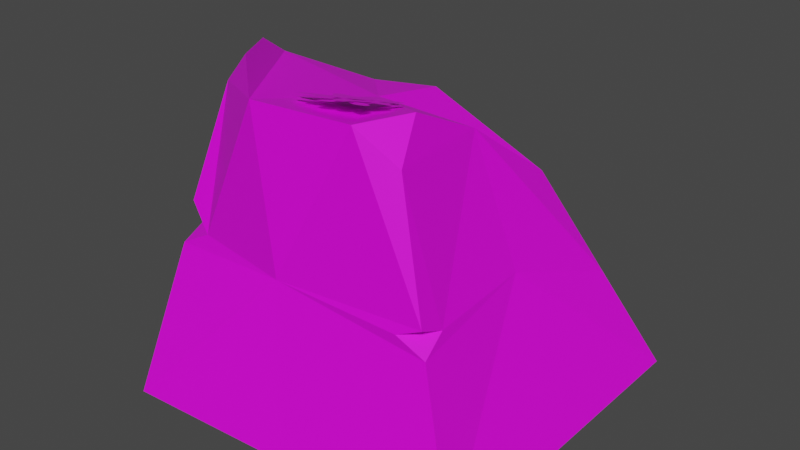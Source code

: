 # Source: rocktest.blend  (saved by Blender 2.80.75; exported with 4.5.12 LTS)
import bpy
from mathutils import Matrix  # noqa: F401  (used for matrix-valued properties, if any)

bpy.ops.wm.read_factory_settings(use_empty=True)
scene = bpy.context.scene
scene.name = 'Scene'

# ---- collections
col_collection = bpy.data.collections.new('Collection'); scene.collection.children.link(col_collection)

# ---- images (referenced by path relative to the original .blend; pixels are not part of the script)
import os
ASSET_DIR = os.environ.get("B2B_ASSET_DIR", "")  # directory of the original .blend (textures are referenced by path, not embedded)
HERE = os.path.dirname(os.path.abspath(__file__))  # packed textures are extracted next to this script under _unpacked/

def load_image(name, relpath, width, height, colorspace="sRGB"):
    """Load a texture the original file referenced (path relative to the .blend, or extracted next to this script)."""
    p = next((c for c in (os.path.join(HERE, relpath), os.path.join(ASSET_DIR, relpath)) if relpath and os.path.exists(c)), "")
    if p:
        img = bpy.data.images.load(p, check_existing=True)
        img.name = name
    else:  # same state as the original file: an image datablock whose file is absent (Cycles renders it pink)
        img = bpy.data.images.new(name, width, height)
        img.source = "FILE"
        img.filepath = "//" + (relpath or name)
    img.colorspace_settings.name = colorspace
    return img
img_style2tex_png = load_image('style2tex.png', 'style2tex.png', 1024, 1024, 'sRGB')

# ---- materials (node trees are filled in below, after node groups)
mat_rock = bpy.data.materials.new('Rock')
mat_rock.use_transparent_shadow = False
mat_rock.preview_render_type = 'CUBE'

# ---- material node trees
mat_rock.use_nodes = True; mat_rock.node_tree.nodes.clear()
_N = mat_rock.node_tree.nodes; _L = mat_rock.node_tree.links
n0 = _N.new('ShaderNodeOutputMaterial'); n0.name = 'Material Output'; n0.location = (300, 300)
n1 = _N.new('ShaderNodeBsdfPrincipled'); n1.name = 'Principled BSDF'; n1.location = (10, 300)
n1.distribution = 'GGX'
n1.subsurface_method = 'BURLEY'
n1.inputs[3].default_value = 1.45
n1.inputs[27].default_value = (0.0, 0.0, 0.0, 1.0)
n1.inputs[28].default_value = 1.0
n2 = _N.new('ShaderNodeTexImage'); n2.name = 'Image Texture'; n2.location = (-180, 280)
n2.image = img_style2tex_png
n2.interpolation = 'Closest'
_L.new(n1.outputs[0], n0.inputs[0])
_L.new(n2.outputs[0], n1.inputs[0])
n0.is_active_output = True

# ---- world
world_world = bpy.data.worlds.new('World'); scene.world = world_world
world_world.use_nodes = True; world_world.node_tree.nodes.clear()
_N = world_world.node_tree.nodes; _L = world_world.node_tree.links
n0 = _N.new('ShaderNodeOutputWorld'); n0.name = 'World Output'; n0.location = (300, 300)
n1 = _N.new('ShaderNodeBackground'); n1.name = 'Background'; n1.location = (10, 300)
n1.inputs[0].default_value = (0.05088, 0.05088, 0.05088, 1.0)
_L.new(n1.outputs[0], n0.inputs[0])
n0.is_active_output = True
world_world.color = (0.05088, 0.05088, 0.05088)
world_world.use_sun_shadow = False
world_world.sun_shadow_jitter_overblur = 0.0

# ---- meshes
me_cube_001 = bpy.data.meshes.new('Cube.001')
me_cube_001.from_pydata([(-1.107, -1.107, -1.021), (-1.045, 0.7806, -0.9196), (1.0, -1.0, -1.0), (1.0, 1.0, -1.0), (0.4617, 0.4648, 0.2608), (-1.203, -0.2094, -1.036), (-0.99, 0.02281, 0.7287), (1.0, 0.0, -1.0), (0.4261, -0.1088, 0.6731), (-0.08933, 1.03, -1.096), (-0.3151, 0.5347, 0.5323), (-0.05368, -1.053, -1.011), (-0.2134, -0.9676, 0.9157), (-0.2799, 0.001203, 0.6349), (-0.1014, -0.1047, -1.018), (-0.972, 0.6505, -0.2308), (0.7308, 0.7324, -0.3696), (0.6658, -0.05062, -0.06232), (-1.096, -0.0933, -0.1537), (-0.1691, -0.9077, -0.03491), (0.445, -0.5831, 0.9018), (0.3103, -0.8626, 0.8928), (0.5411, -0.7983, 0.7219), (-0.8996, -0.7879, 0.1301), (-0.9678, -0.6223, -0.03087), (-0.943, -0.8413, -0.1136), (-0.7397, -0.8446, -0.001071), (0.7305, -0.7336, -0.0472), (0.7317, -0.8873, 0.02311), (0.5909, -0.9044, -0.04308), (0.7581, -0.8916, -0.1272), (-0.9204, 0.4033, 0.5216), (-0.7652, 0.5236, 0.475), (-0.913, 0.5453, 0.3261), (-0.2006, 0.8654, -0.3988), (-0.5748, 0.8098, -0.2083), (-0.2227, 0.7931, -0.1826), (0.2554, 0.6577, -0.3642), (-0.5288, -0.6863, 0.9918), (-0.8503, -0.2687, 0.9048), (-0.788, -0.5836, 0.7716), (0.4617, 0.4648, 0.2608), (0.4261, -0.1088, 0.6731), (0.7308, 0.7324, -0.3696), (0.6658, -0.05062, -0.06232), (0.445, -0.5831, 0.9018), (0.5411, -0.7983, 0.7219), (0.7305, -0.7336, -0.0472), (0.7317, -0.8873, 0.02311)], [], [(15, 33, 32, 10, 36, 35), (26, 24, 25), (14, 7, 2, 11), (24, 23, 40, 39, 6, 18), (35, 37, 34), (9, 3, 7, 14), (11, 19, 26, 25, 0), (1, 9, 14, 5), (4, 10, 13, 8), (27, 29, 30), (5, 14, 11, 0), (29, 28, 22, 21, 12, 19), (18, 6, 31, 33, 15), (37, 36, 10, 4, 16), (13, 6, 39, 38, 12), (3, 16, 17, 7), (0, 25, 24, 18, 5), (2, 30, 29, 19, 11), (1, 15, 35, 34, 9), (5, 18, 15, 1), (20, 21, 22), (8, 13, 12, 21, 20), (24, 26, 23), (29, 27, 28), (7, 17, 27, 30, 2), (31, 32, 33), (10, 32, 31, 6, 13), (37, 35, 36), (9, 34, 37, 16, 3), (38, 39, 40), (19, 12, 38, 40, 23, 26), (43, 41, 42, 44), (44, 42, 45, 46, 48, 47)])
_uv = me_cube_001.uv_layers.new(name='UVMap')
_uv.uv.foreach_set('vector', [0.544, 0.5305, 0.544, 0.779, 0.513, 0.861, 0.419, 0.9445, 0.388, 0.5305, 0.4505, 0.5305, 0.0815, 0.037, 0.05, 0.037, 0.05, 0.0055, 0.388, 0.108, 0.707, 0.09, 0.707, 0.181, 0.388, 0.181, 0.445, 0.485, 0.4765, 0.5655, 0.445, 0.884, 0.3825, 0.963, 0.32, 0.884, 0.3515, 0.406, 0.76, 0.048, 0.6035, 0.048, 0.6975, 0.0165, 0.388, 0.017, 0.707, 0.017, 0.707, 0.09, 0.388, 0.108, 0.368, 0.072, 0.3345, 0.4995, 0.167, 0.514, 0.108, 0.4655, 0.059, 0.0685, 0.134, 0.017, 0.388, 0.017, 0.388, 0.108, 0.0705, 0.1265, 0.722, 0.9825, 0.346, 0.9825, 0.346, 0.946, 0.722, 0.934, 0.1425, 0.073, 0.1115, 0.073, 0.1425, 0.0105, 0.0705, 0.1265, 0.388, 0.108, 0.388, 0.181, 0.134, 0.181, 0.557, 0.497, 0.598, 0.526, 0.5415, 0.8325, 0.475, 0.9065, 0.321, 0.9165, 0.3345, 0.4995, 0.3515, 0.406, 0.32, 0.884, 0.2575, 0.8035, 0.2265, 0.6445, 0.195, 0.406, 0.294, 0.4485, 0.388, 0.5305, 0.419, 0.9445, 0.263, 0.779, 0.2005, 0.4485, 0.346, 0.946, 0.0455, 0.946, 0.1205, 0.9215, 0.271, 0.8855, 0.421, 0.873, 0.5605, 0.0635, 0.529, 0.3735, 0.373, 0.5285, 0.373, 0.0635, 0.539, 0.007, 0.5075, 0.406, 0.445, 0.485, 0.3515, 0.406, 0.3825, 0.007, 0.677, 0.077, 0.6055, 0.4605, 0.557, 0.497, 0.3345, 0.4995, 0.368, 0.072, 0.544, 0.118, 0.544, 0.5305, 0.4505, 0.5305, 0.388, 0.4485, 0.3565, 0.0345, 0.3825, 0.007, 0.3515, 0.406, 0.195, 0.406, 0.164, 0.0875, 0.2685, 0.046, 0.2375, 0.015, 0.2685, 0.015, 0.722, 0.934, 0.346, 0.946, 0.421, 0.873, 0.6465, 0.873, 0.722, 0.8975, 0.019, 0.037, 0.05, 0.037, 0.019, 0.068, 0.1115, 0.073, 0.1425, 0.073, 0.1425, 0.073, 0.373, 0.0635, 0.373, 0.5285, 0.2165, 0.5285, 0.1855, 0.5285, 0.1855, 0.0635, 0.2095, 0.01, 0.2095, 0.041, 0.178, 0.041, 0.346, 0.9825, 0.1205, 0.9825, 0.0455, 0.97, 0.0455, 0.946, 0.346, 0.946, 0.6035, 0.048, 0.76, 0.048, 0.6975, 0.079, 0.3565, 0.0345, 0.388, 0.4485, 0.294, 0.4485, 0.2005, 0.4485, 0.138, 0.118, 0.4, 0.2395, 0.3885, 0.59, 0.219, 0.409, 0.3345, 0.4995, 0.321, 0.9165, 0.2285, 0.9495, 0.1525, 0.8535, 0.12, 0.5725, 0.167, 0.514, 0.529, 0.3735, 0.4665, 0.6835, 0.3415, 0.8385, 0.373, 0.5285, 0.373, 0.5285, 0.3415, 0.8385, 0.248, 0.9935, 0.2165, 0.9155, 0.1855, 0.605, 0.2165, 0.5285])
me_cube_001.materials.append(mat_rock)
me_cube_001.use_remesh_preserve_volume = False
me_cube_001.use_remesh_preserve_attributes = False
me_cube_001.use_mirror_vertex_groups = False
me_cube_001.update()
me_plane = bpy.data.meshes.new('Plane')
me_plane.from_pydata([(-1.0, 0.3333, 0.0), (-1.0, -0.3333, 0.0), (-0.3333, -1.0, 0.0), (0.3333, -1.0, 0.0), (1.0, -0.3333, 0.0), (1.0, 0.3333, 0.0), (0.3333, 1.0, 0.0), (-0.3333, 1.0, 0.0), (-0.3333, -0.3333, 0.0), (-0.3333, 0.3333, 0.0), (0.3333, -0.3333, 0.0), (0.3333, 0.3333, 0.0)], [], [(9, 11, 6, 7), (1, 8, 9, 0), (2, 3, 10, 8), (8, 10, 11, 9), (10, 4, 5, 11), (11, 5, 6), (7, 0, 9), (8, 1, 2), (10, 3, 4)])
_uv = me_plane.uv_layers.new(name='UVMap')
_uv.uv.foreach_set('vector', [0.844, 0.8695, 0.91, 0.8695, 0.91, 0.934, 0.844, 0.934, 0.7795, 0.8035, 0.844, 0.8035, 0.844, 0.8695, 0.7795, 0.8695, 0.844, 0.739, 0.91, 0.739, 0.91, 0.8035, 0.844, 0.8035, 0.844, 0.8035, 0.91, 0.8035, 0.91, 0.8695, 0.844, 0.8695, 0.91, 0.8035, 0.9745, 0.8035, 0.9745, 0.8695, 0.91, 0.8695, 0.91, 0.8695, 0.9745, 0.8695, 0.91, 0.934, 0.844, 0.934, 0.7795, 0.8695, 0.844, 0.8695, 0.844, 0.8035, 0.7795, 0.8035, 0.844, 0.739, 0.91, 0.8035, 0.91, 0.739, 0.9745, 0.8035])
me_plane.materials.append(mat_rock)
me_plane.use_remesh_preserve_volume = False
me_plane.use_remesh_preserve_attributes = False
me_plane.use_mirror_vertex_groups = False
me_plane.update()
me_plane_001 = bpy.data.meshes.new('Plane.001')
me_plane_001.from_pydata([(-1.0, -1.0, 0.0), (1.0, -1.0, 0.0), (-1.0, 1.0, 0.0), (1.0, 1.0, 0.0)], [], [(0, 1, 3, 2)])
_uv = me_plane_001.uv_layers.new(name='UVMap')
_uv.uv.foreach_set('vector', [0.796, 0.6365, 0.804, 0.022, 0.984, 0.014, 0.973, 0.6265])
me_plane_001.materials.append(mat_rock)
me_plane_001.use_remesh_preserve_volume = False
me_plane_001.use_remesh_preserve_attributes = False
me_plane_001.use_mirror_vertex_groups = False
me_plane_001.update()
me_plane_002 = bpy.data.meshes.new('Plane.002')
me_plane_002.from_pydata([(-1.0, -1.0, 0.0), (1.0, -1.0, 0.0), (-1.0, 1.0, 0.0), (1.0, 1.0, 0.0)], [], [(0, 1, 3, 2)])
_uv = me_plane_002.uv_layers.new(name='UVMap')
_uv.uv.foreach_set('vector', [0.9795, 0.0315, 0.9765, 0.6535, 0.7905, 0.643, 0.796, 0.0255])
me_plane_002.materials.append(mat_rock)
me_plane_002.use_remesh_preserve_volume = False
me_plane_002.use_remesh_preserve_attributes = False
me_plane_002.use_mirror_vertex_groups = False
me_plane_002.update()
me_plane_004 = bpy.data.meshes.new('Plane.004')
me_plane_004.from_pydata([(-1.0, -1.0, 0.0), (1.0, -1.0, 0.0), (-1.0, 1.0, 0.0), (1.0, 1.0, 0.0)], [], [(0, 1, 3, 2)])
_uv = me_plane_004.uv_layers.new(name='UVMap')
_uv.uv.foreach_set('vector', [0.9805, 0.643, 0.973, 0.021, 0.785, 0.024, 0.795, 0.642])
me_plane_004.materials.append(mat_rock)
me_plane_004.use_remesh_preserve_volume = False
me_plane_004.use_remesh_preserve_attributes = False
me_plane_004.use_mirror_vertex_groups = False
me_plane_004.update()
me_plane_003 = bpy.data.meshes.new('Plane.003')
me_plane_003.from_pydata([(-1.0, -1.0, 0.0), (1.0, -1.0, 0.0), (-1.0, 1.0, 0.0), (1.0, 1.0, 0.0)], [], [(0, 1, 3, 2)])
_uv = me_plane_003.uv_layers.new(name='UVMap')
_uv.uv.foreach_set('vector', [0.9825, 0.0145, 0.984, 0.6515, 0.787, 0.645, 0.7885, 0.0125])
me_plane_003.materials.append(mat_rock)
me_plane_003.use_remesh_preserve_volume = False
me_plane_003.use_remesh_preserve_attributes = False
me_plane_003.use_mirror_vertex_groups = False
me_plane_003.update()
me_plane_006 = bpy.data.meshes.new('Plane.006')
me_plane_006.from_pydata([(-1.0, -1.0, 0.0), (1.0, -1.0, 0.0), (-1.0, 1.0, 0.0), (1.0, 1.0, 0.0)], [], [(0, 1, 3, 2)])
_uv = me_plane_006.uv_layers.new(name='UVMap')
_uv.uv.foreach_set('vector', [0.9805, 0.033, 0.9805, 0.6525, 0.7895, 0.644, 0.7895, 0.033])
me_plane_006.materials.append(mat_rock)
me_plane_006.use_remesh_preserve_volume = False
me_plane_006.use_remesh_preserve_attributes = False
me_plane_006.use_mirror_vertex_groups = False
me_plane_006.update()
me_plane_005 = bpy.data.meshes.new('Plane.005')
me_plane_005.from_pydata([(-1.0, -1.0, 0.0), (1.0, -1.0, 0.0), (-1.0, 1.0, 0.0), (1.0, 1.0, 0.0)], [], [(0, 1, 3, 2)])
_uv = me_plane_005.uv_layers.new(name='UVMap')
_uv.uv.foreach_set('vector', [0.7885, 0.647, 0.7935, 0.0245, 0.988, 0.0295, 0.983, 0.6455])
me_plane_005.materials.append(mat_rock)
me_plane_005.use_remesh_preserve_volume = False
me_plane_005.use_remesh_preserve_attributes = False
me_plane_005.use_mirror_vertex_groups = False
me_plane_005.update()
me_plane_008 = bpy.data.meshes.new('Plane.008')
me_plane_008.from_pydata([(-1.0, -1.0, 0.0), (1.0, -1.0, 0.0), (-1.0, 1.0, 0.0), (1.0, 1.0, 0.0)], [], [(0, 1, 3, 2)])
_uv = me_plane_008.uv_layers.new(name='UVMap')
_uv.uv.foreach_set('vector', [0.779, 0.651, 0.8, 0.0175, 0.9945, 0.0285, 0.9765, 0.6555])
me_plane_008.materials.append(mat_rock)
me_plane_008.use_remesh_preserve_volume = False
me_plane_008.use_remesh_preserve_attributes = False
me_plane_008.use_mirror_vertex_groups = False
me_plane_008.update()
me_plane_007 = bpy.data.meshes.new('Plane.007')
me_plane_007.from_pydata([(-1.0, -1.0, 0.0), (1.0, -1.0, 0.0), (-1.0, 1.0, 0.0), (1.0, 1.0, 0.0)], [], [(0, 1, 3, 2)])
_uv = me_plane_007.uv_layers.new(name='UVMap')
_uv.uv.foreach_set('vector', [0.9755, 0.012, 0.9745, 0.6545, 0.795, 0.65, 0.794, 0.012])
me_plane_007.materials.append(mat_rock)
me_plane_007.use_remesh_preserve_volume = False
me_plane_007.use_remesh_preserve_attributes = False
me_plane_007.use_mirror_vertex_groups = False
me_plane_007.update()
me_plane_010 = bpy.data.meshes.new('Plane.010')
me_plane_010.from_pydata([(-1.0, -1.0, 0.0), (1.0, -1.0, 0.0), (-1.0, 1.0, 0.0), (1.0, 1.0, 0.0)], [], [(0, 1, 3, 2)])
_uv = me_plane_010.uv_layers.new(name='UVMap')
_uv.uv.foreach_set('vector', [0.9905, 0.02, 0.9695, 0.6535, 0.782, 0.6355, 0.7985, 0.0065])
me_plane_010.materials.append(mat_rock)
me_plane_010.use_remesh_preserve_volume = False
me_plane_010.use_remesh_preserve_attributes = False
me_plane_010.use_mirror_vertex_groups = False
me_plane_010.update()
me_plane_009 = bpy.data.meshes.new('Plane.009')
me_plane_009.from_pydata([(-1.0, -1.0, 0.0), (1.0, -1.0, 0.0), (-1.0, 1.0, 0.0), (1.0, 1.0, 0.0)], [], [(0, 1, 3, 2)])
_uv = me_plane_009.uv_layers.new(name='UVMap')
_uv.uv.foreach_set('vector', [0.785, 0.642, 0.7915, 0.02, 0.982, 0.02, 0.9785, 0.6375])
me_plane_009.materials.append(mat_rock)
me_plane_009.use_remesh_preserve_volume = False
me_plane_009.use_remesh_preserve_attributes = False
me_plane_009.use_mirror_vertex_groups = False
me_plane_009.update()
me_plane_012 = bpy.data.meshes.new('Plane.012')
me_plane_012.from_pydata([(-1.0, -1.0, 0.0), (1.0, -1.0, 0.0), (-1.0, 1.0, 0.0), (1.0, 1.0, 0.0)], [], [(0, 1, 3, 2)])
_uv = me_plane_012.uv_layers.new(name='UVMap')
_uv.uv.foreach_set('vector', [0.7915, 0.6475, 0.7975, 0.0285, 0.9805, 0.0315, 0.9775, 0.6475])
me_plane_012.materials.append(mat_rock)
me_plane_012.use_remesh_preserve_volume = False
me_plane_012.use_remesh_preserve_attributes = False
me_plane_012.use_mirror_vertex_groups = False
me_plane_012.update()
me_plane_011 = bpy.data.meshes.new('Plane.011')
me_plane_011.from_pydata([(-1.0, -1.0, 0.0), (1.0, -1.0, 0.0), (-1.0, 1.0, 0.0), (1.0, 1.0, 0.0)], [], [(0, 1, 3, 2)])
_uv = me_plane_011.uv_layers.new(name='UVMap')
_uv.uv.foreach_set('vector', [0.988, 0.0225, 0.979, 0.6525, 0.7915, 0.646, 0.796, 0.018])
me_plane_011.materials.append(mat_rock)
me_plane_011.use_remesh_preserve_volume = False
me_plane_011.use_remesh_preserve_attributes = False
me_plane_011.use_mirror_vertex_groups = False
me_plane_011.update()
me_plane_014 = bpy.data.meshes.new('Plane.014')
me_plane_014.from_pydata([(-1.0, -1.0, 0.0), (1.0, -1.0, 0.0), (-1.0, 1.0, 0.0), (1.0, 1.0, 0.0)], [], [(0, 1, 3, 2)])
_uv = me_plane_014.uv_layers.new(name='UVMap')
_uv.uv.foreach_set('vector', [0.9925, 0.0175, 0.983, 0.6525, 0.787, 0.646, 0.7915, 0.013])
me_plane_014.materials.append(mat_rock)
me_plane_014.use_remesh_preserve_volume = False
me_plane_014.use_remesh_preserve_attributes = False
me_plane_014.use_mirror_vertex_groups = False
me_plane_014.update()
me_plane_013 = bpy.data.meshes.new('Plane.013')
me_plane_013.from_pydata([(-1.0, -1.0, 0.0), (1.0, -1.0, 0.0), (-1.0, 1.0, 0.0), (1.0, 1.0, 0.0)], [], [(0, 1, 3, 2)])
_uv = me_plane_013.uv_layers.new(name='UVMap')
_uv.uv.foreach_set('vector', [0.7855, 0.643, 0.7915, 0.0145, 0.982, 0.019, 0.979, 0.6495])
me_plane_013.materials.append(mat_rock)
me_plane_013.use_remesh_preserve_volume = False
me_plane_013.use_remesh_preserve_attributes = False
me_plane_013.use_mirror_vertex_groups = False
me_plane_013.update()

# ---- objects
ob_cube = bpy.data.objects.new('Cube', me_cube_001)
ob_plane = bpy.data.objects.new('Plane', me_plane)
ob_plane_001 = bpy.data.objects.new('Plane.001', me_plane_001)
ob_plane_002 = bpy.data.objects.new('Plane.002', me_plane_002)
ob_plane_004 = bpy.data.objects.new('Plane.004', me_plane_004)
ob_plane_003 = bpy.data.objects.new('Plane.003', me_plane_003)
ob_plane_006 = bpy.data.objects.new('Plane.006', me_plane_006)
ob_plane_005 = bpy.data.objects.new('Plane.005', me_plane_005)
ob_plane_008 = bpy.data.objects.new('Plane.008', me_plane_008)
ob_plane_007 = bpy.data.objects.new('Plane.007', me_plane_007)
ob_plane_010 = bpy.data.objects.new('Plane.010', me_plane_010)
ob_plane_009 = bpy.data.objects.new('Plane.009', me_plane_009)
ob_plane_012 = bpy.data.objects.new('Plane.012', me_plane_012)
ob_plane_011 = bpy.data.objects.new('Plane.011', me_plane_011)
ob_plane_014 = bpy.data.objects.new('Plane.014', me_plane_014)
ob_plane_013 = bpy.data.objects.new('Plane.013', me_plane_013)

# ---- transforms, parenting, visibility, modifiers, constraints
ob_cube.location = (0.0, 0.0, 0.0)
ob_cube.lineart.crease_threshold = 0.0
ob_plane.location = (0.01032, -0.5273, 0.8497)
ob_plane.rotation_euler = (-0.2771, -0.1436, -0.08959)
ob_plane.scale = (0.1064, 0.1064, 0.1064)
ob_plane.lineart.crease_threshold = 0.0
_m = ob_plane.modifiers.new('Subdivision', 'SUBSURF')
_m.uv_smooth = 'PRESERVE_CORNERS'
_m.show_only_control_edges = False
ob_plane_001.location = (-0.1498, -0.5222, 0.8139)
ob_plane_001.rotation_euler = (-0.2771, -0.1436, -0.08959)
ob_plane_001.scale = (0.106, 0.04792, 0.04792)
ob_plane_001.lineart.crease_threshold = 0.0
_m = ob_plane_001.modifiers.new('Subdivision', 'SUBSURF')
_m.uv_smooth = 'PRESERVE_CORNERS'
_m.show_only_control_edges = False
ob_plane_002.location = (0.1712, -0.548, 0.8714)
ob_plane_002.rotation_euler = (-0.2771, -0.1436, -0.08959)
ob_plane_002.scale = (0.106, 0.04792, 0.04792)
ob_plane_002.lineart.crease_threshold = 0.0
_m = ob_plane_002.modifiers.new('Subdivision', 'SUBSURF')
_m.uv_smooth = 'PRESERVE_CORNERS'
_m.show_only_control_edges = False
ob_plane_004.location = (-0.1394, -0.5998, 0.8501)
ob_plane_004.rotation_euler = (-0.311, 0.01329, 0.4177)
ob_plane_004.scale = (0.106, 0.04792, 0.04792)
ob_plane_004.lineart.crease_threshold = 0.0
_m = ob_plane_004.modifiers.new('Subdivision', 'SUBSURF')
_m.uv_smooth = 'PRESERVE_CORNERS'
_m.show_only_control_edges = False
ob_plane_003.location = (0.1607, -0.4704, 0.8351)
ob_plane_003.rotation_euler = (-0.311, 0.01329, 0.4177)
ob_plane_003.scale = (0.106, 0.04792, 0.04792)
ob_plane_003.lineart.crease_threshold = 0.0
_m = ob_plane_003.modifiers.new('Subdivision', 'SUBSURF')
_m.uv_smooth = 'PRESERVE_CORNERS'
_m.show_only_control_edges = False
ob_plane_006.location = (0.1161, -0.4114, 0.824)
ob_plane_006.rotation_euler = (-0.2752, 0.1473, 0.8558)
ob_plane_006.scale = (0.106, 0.04792, 0.04792)
ob_plane_006.lineart.crease_threshold = 0.0
_m = ob_plane_006.modifiers.new('Subdivision', 'SUBSURF')
_m.uv_smooth = 'PRESERVE_CORNERS'
_m.show_only_control_edges = False
ob_plane_005.location = (-0.0947, -0.6588, 0.8613)
ob_plane_005.rotation_euler = (-0.2752, 0.1473, 0.8558)
ob_plane_005.scale = (0.106, 0.04792, 0.04792)
ob_plane_005.lineart.crease_threshold = 0.0
_m = ob_plane_005.modifiers.new('Subdivision', 'SUBSURF')
_m.uv_smooth = 'PRESERVE_CORNERS'
_m.show_only_control_edges = False
ob_plane_008.location = (-0.03392, -0.6857, 0.8883)
ob_plane_008.rotation_euler = (-0.1883, 0.2493, 1.29)
ob_plane_008.scale = (0.106, 0.04792, 0.04792)
ob_plane_008.lineart.crease_threshold = 0.0
_m = ob_plane_008.modifiers.new('Subdivision', 'SUBSURF')
_m.uv_smooth = 'PRESERVE_CORNERS'
_m.show_only_control_edges = False
ob_plane_007.location = (0.05528, -0.3845, 0.797)
ob_plane_007.rotation_euler = (-0.1883, 0.2493, 1.29)
ob_plane_007.scale = (0.106, 0.04792, 0.04792)
ob_plane_007.lineart.crease_threshold = 0.0
_m = ob_plane_007.modifiers.new('Subdivision', 'SUBSURF')
_m.uv_smooth = 'PRESERVE_CORNERS'
_m.show_only_control_edges = False
ob_plane_010.location = (-0.008583, -0.3785, 0.7994)
ob_plane_010.rotation_euler = (-0.07784, 0.3017, 1.69)
ob_plane_010.scale = (0.106, 0.04792, 0.04792)
ob_plane_010.lineart.crease_threshold = 0.0
_m = ob_plane_010.modifiers.new('Subdivision', 'SUBSURF')
_m.uv_smooth = 'PRESERVE_CORNERS'
_m.show_only_control_edges = False
ob_plane_009.location = (0.02994, -0.6916, 0.8859)
ob_plane_009.rotation_euler = (-0.07784, 0.3017, 1.69)
ob_plane_009.scale = (0.106, 0.04792, 0.04792)
ob_plane_009.lineart.crease_threshold = 0.0
_m = ob_plane_009.modifiers.new('Subdivision', 'SUBSURF')
_m.uv_smooth = 'PRESERVE_CORNERS'
_m.show_only_control_edges = False
ob_plane_012.location = (0.08894, -0.6678, 0.8975)
ob_plane_012.rotation_euler = (0.04717, 0.3078, 2.102)
ob_plane_012.scale = (0.106, 0.04792, 0.04792)
ob_plane_012.lineart.crease_threshold = 0.0
_m = ob_plane_012.modifiers.new('Subdivision', 'SUBSURF')
_m.uv_smooth = 'PRESERVE_CORNERS'
_m.show_only_control_edges = False
ob_plane_011.location = (-0.06758, -0.4023, 0.7878)
ob_plane_011.rotation_euler = (0.04717, 0.3078, 2.102)
ob_plane_011.scale = (0.106, 0.04792, 0.04792)
ob_plane_011.lineart.crease_threshold = 0.0
_m = ob_plane_011.modifiers.new('Subdivision', 'SUBSURF')
_m.uv_smooth = 'PRESERVE_CORNERS'
_m.show_only_control_edges = False
ob_plane_014.location = (-0.1222, -0.4468, 0.8064)
ob_plane_014.rotation_euler = (0.1774, 0.2571, 2.561)
ob_plane_014.scale = (0.106, 0.04792, 0.04792)
ob_plane_014.lineart.crease_threshold = 0.0
_m = ob_plane_014.modifiers.new('Subdivision', 'SUBSURF')
_m.uv_smooth = 'PRESERVE_CORNERS'
_m.show_only_control_edges = False
ob_plane_013.location = (0.1435, -0.6233, 0.8789)
ob_plane_013.rotation_euler = (0.1774, 0.2571, 2.561)
ob_plane_013.scale = (0.106, 0.04792, 0.04792)
ob_plane_013.lineart.crease_threshold = 0.0
_m = ob_plane_013.modifiers.new('Subdivision', 'SUBSURF')
_m.uv_smooth = 'PRESERVE_CORNERS'
_m.show_only_control_edges = False

# ---- collection membership
col_collection.objects.link(ob_cube)
col_collection.objects.link(ob_plane)
col_collection.objects.link(ob_plane_001)
col_collection.objects.link(ob_plane_002)
col_collection.objects.link(ob_plane_004)
col_collection.objects.link(ob_plane_003)
col_collection.objects.link(ob_plane_006)
col_collection.objects.link(ob_plane_005)
col_collection.objects.link(ob_plane_008)
col_collection.objects.link(ob_plane_007)
col_collection.objects.link(ob_plane_010)
col_collection.objects.link(ob_plane_009)
col_collection.objects.link(ob_plane_012)
col_collection.objects.link(ob_plane_011)
col_collection.objects.link(ob_plane_014)
col_collection.objects.link(ob_plane_013)

# ---- scene / render settings (as saved in the file)
scene.frame_start = 1; scene.frame_end = 250; scene.frame_set(1)
scene.render.engine = 'BLENDER_EEVEE_NEXT'
scene.cycles.use_denoising = False
scene.cycles.samples = 128
scene.cycles.sampling_pattern = 'TABULATED_SOBOL'
scene.cycles.use_adaptive_sampling = False
scene.cycles.use_light_tree = False
scene.view_settings.view_transform = 'Filmic'
bpy.context.view_layer.update()

# ---- added for rendering (the .blend has no active camera and no usable light): camera, sun
cam_auto = bpy.data.cameras.new('AutoCamera')
cam_auto.lens = 50.0
cam_auto.sensor_width = 36.0
cam_auto.clip_end = 1000.0
ob_auto_camera = bpy.data.objects.new('AutoCamera', cam_auto)
scene.collection.objects.link(ob_auto_camera)
ob_auto_camera.location = (3.33275, -4.15937, 2.69533)
ob_auto_camera.rotation_euler = (1.09748, -7.21219e-08, 0.694738)
scene.camera = ob_auto_camera
light_auto_sun = bpy.data.lights.new('AutoSun', 'SUN')
light_auto_sun.energy = 3.0
light_auto_sun.angle = 0.0523599
ob_auto_sun = bpy.data.objects.new('AutoSun', light_auto_sun)
scene.collection.objects.link(ob_auto_sun)
ob_auto_sun.rotation_euler = (0.872665, 0.174533, 0.523599)
bpy.context.view_layer.update()
